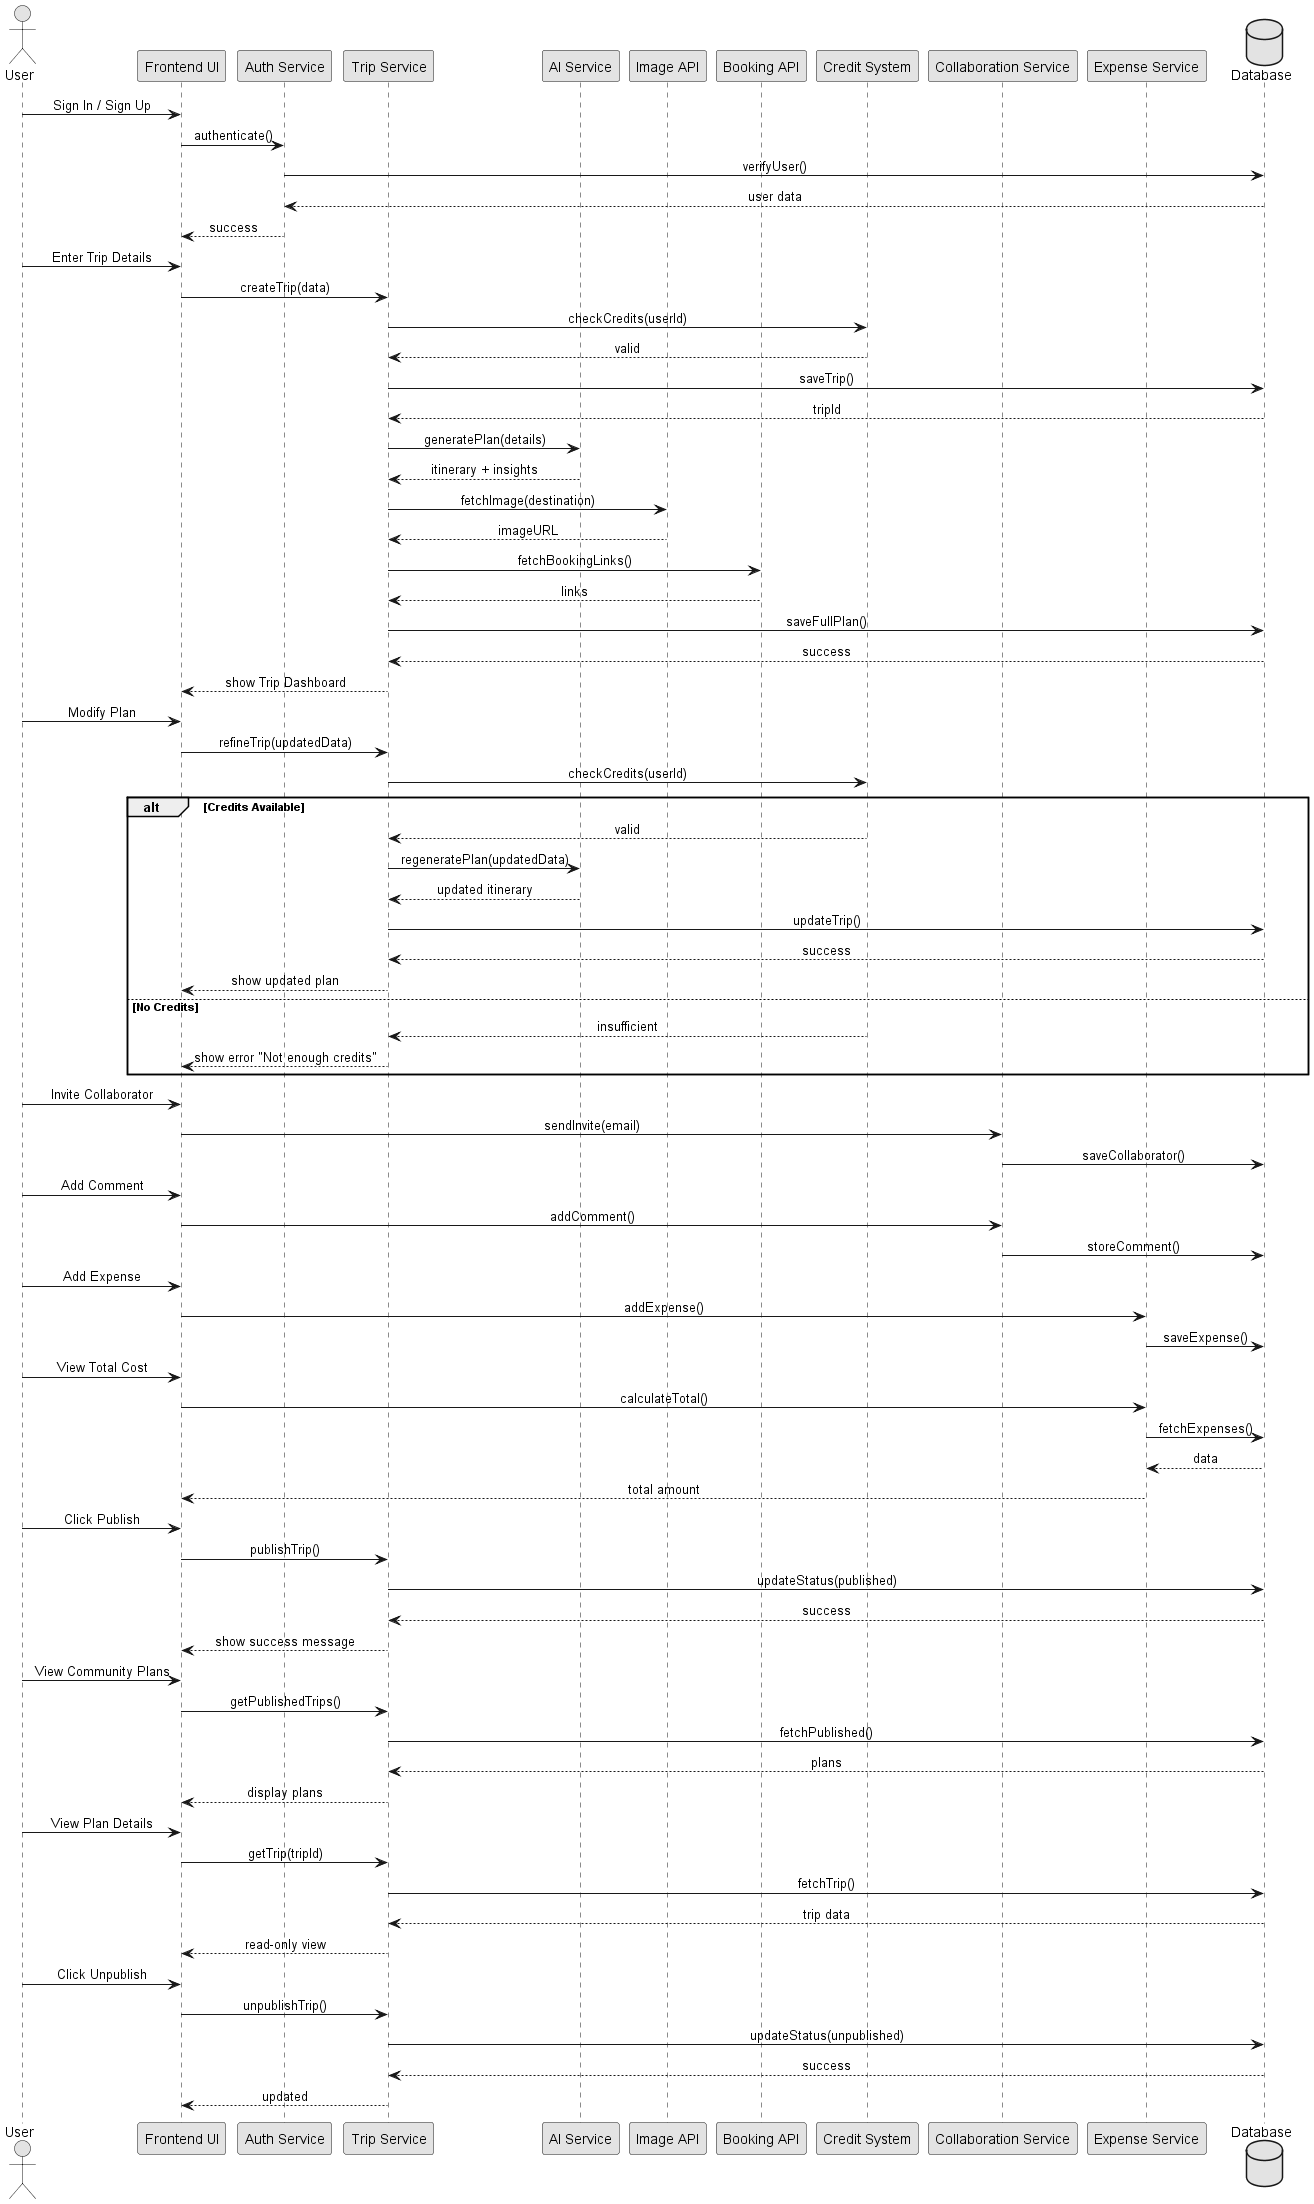

The diagram above was rendered by PlantUML. Its source (embedded in the PNG):
@startuml
skinparam monochrome true
skinparam shadowing false
skinparam sequenceMessageAlign center
skinparam linetype ortho

actor User

participant "Frontend UI" as UI
participant "Auth Service" as Auth
participant "Trip Service" as Trip
participant "AI Service" as AI
participant "Image API" as IMG
participant "Booking API" as BOOK
participant "Credit System" as Credit
participant "Collaboration Service" as Collab
participant "Expense Service" as Expense
database "Database" as DB

' ================= AUTH =================
User -> UI : Sign In / Sign Up
UI -> Auth : authenticate()
Auth -> DB : verifyUser()
DB --> Auth : user data
Auth --> UI : success

' ================= CREATE PLAN =================
User -> UI : Enter Trip Details
UI -> Trip : createTrip(data)

Trip -> Credit : checkCredits(userId)
Credit --> Trip : valid

Trip -> DB : saveTrip()
DB --> Trip : tripId

' ================= AI GENERATION =================
Trip -> AI : generatePlan(details)
AI --> Trip : itinerary + insights

Trip -> IMG : fetchImage(destination)
IMG --> Trip : imageURL

Trip -> BOOK : fetchBookingLinks()
BOOK --> Trip : links

Trip -> DB : saveFullPlan()
DB --> Trip : success

Trip --> UI : show Trip Dashboard

' ================= REFINE PLAN =================
' ================= REFINE PLAN WITH CREDIT CHECK =================
User -> UI : Modify Plan
UI -> Trip : refineTrip(updatedData)

Trip -> Credit : checkCredits(userId)

alt Credits Available
    Credit --> Trip : valid
    
    Trip -> AI : regeneratePlan(updatedData)
    AI --> Trip : updated itinerary
    
    Trip -> DB : updateTrip()
    DB --> Trip : success
    
    Trip --> UI : show updated plan

else No Credits
    Credit --> Trip : insufficient
    
    Trip --> UI : show error "Not enough credits"
end

' ================= COLLABORATION =================
User -> UI : Invite Collaborator
UI -> Collab : sendInvite(email)
Collab -> DB : saveCollaborator()

User -> UI : Add Comment
UI -> Collab : addComment()
Collab -> DB : storeComment()

' ================= EXPENSE TRACKING =================
User -> UI : Add Expense
UI -> Expense : addExpense()
Expense -> DB : saveExpense()

User -> UI : View Total Cost
UI -> Expense : calculateTotal()
Expense -> DB : fetchExpenses()
DB --> Expense : data
Expense --> UI : total amount

' ================= PUBLISH =================
User -> UI : Click Publish
UI -> Trip : publishTrip()

Trip -> DB : updateStatus(published)
DB --> Trip : success

Trip --> UI : show success message

' ================= COMMUNITY =================
User -> UI : View Community Plans
UI -> Trip : getPublishedTrips()
Trip -> DB : fetchPublished()
DB --> Trip : plans
Trip --> UI : display plans

User -> UI : View Plan Details
UI -> Trip : getTrip(tripId)
Trip -> DB : fetchTrip()
DB --> Trip : trip data
Trip --> UI : read-only view

' ================= UNPUBLISH =================
User -> UI : Click Unpublish
UI -> Trip : unpublishTrip()
Trip -> DB : updateStatus(unpublished)
DB --> Trip : success
Trip --> UI : updated




@enduml